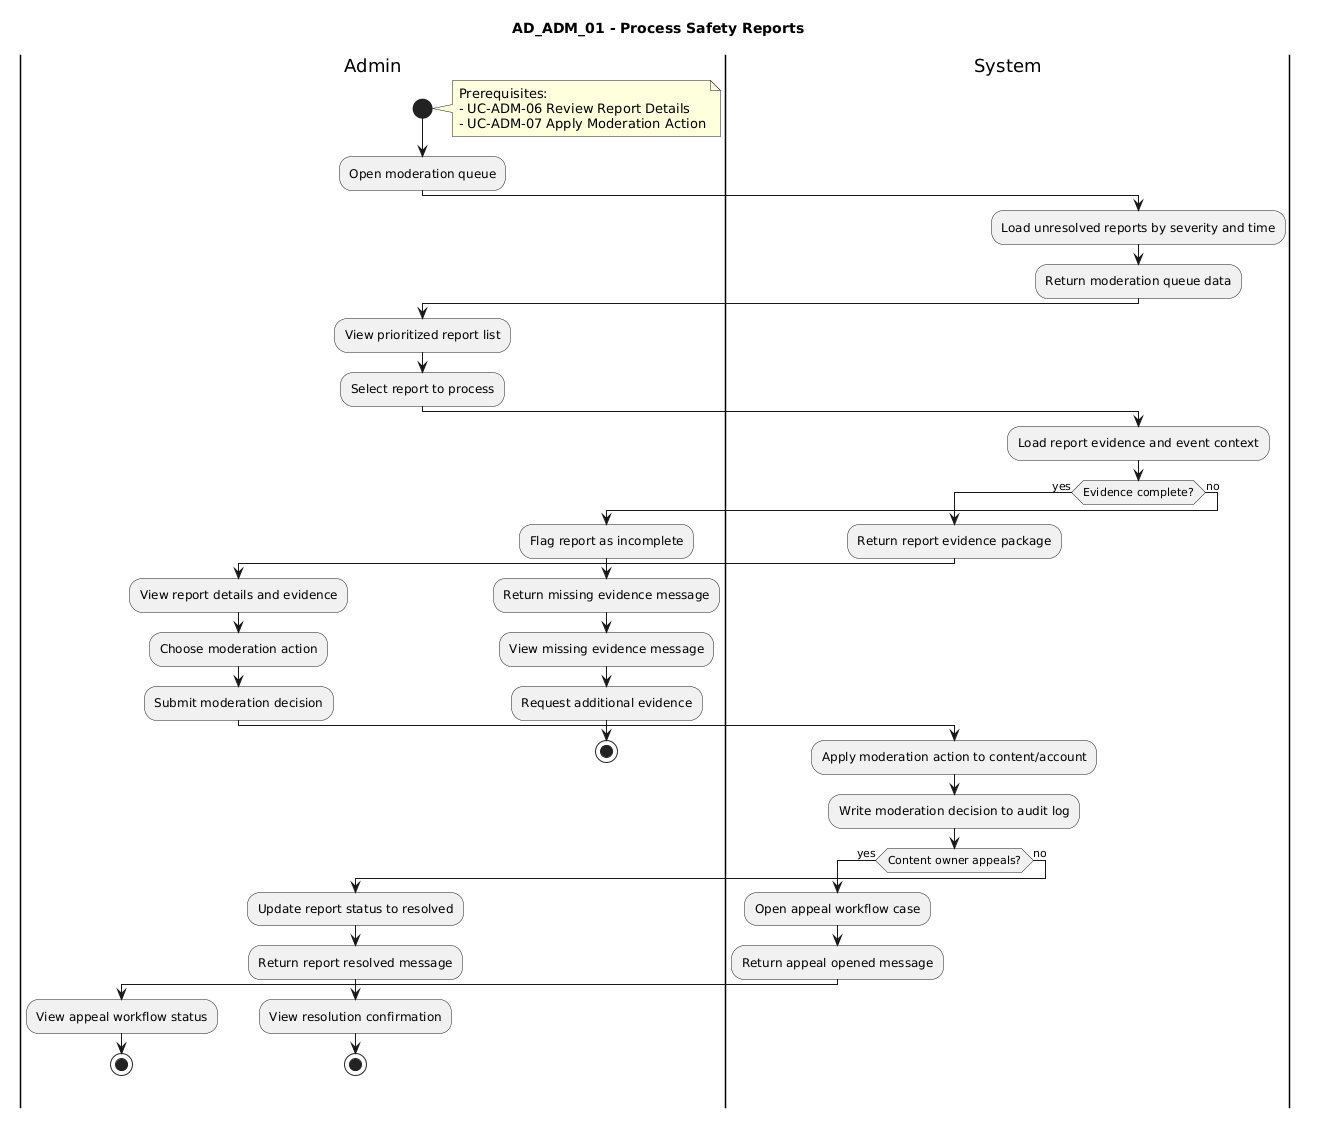

The diagram above was rendered by PlantUML. Its source (embedded in the PNG):
@startuml
title AD_ADM_01 - Process Safety Reports

|Admin|
start
note right
Prerequisites:
- UC-ADM-06 Review Report Details
- UC-ADM-07 Apply Moderation Action
end note
:Open moderation queue;

|System|
:Load unresolved reports by severity and time;
:Return moderation queue data;

|Admin|
:View prioritized report list;
:Select report to process;

|System|
:Load report evidence and event context;
if (Evidence complete?) then (yes)
  :Return report evidence package;
  |Admin|
  :View report details and evidence;
  :Choose moderation action;
  :Submit moderation decision;
  |System|
  :Apply moderation action to content/account;
  :Write moderation decision to audit log;
  if (Content owner appeals?) then (yes)
    :Open appeal workflow case;
    :Return appeal opened message;
    |Admin|
    :View appeal workflow status;
    stop
  else (no)
    :Update report status to resolved;
    :Return report resolved message;
    |Admin|
    :View resolution confirmation;
    stop
  endif
else (no)
  :Flag report as incomplete;
  :Return missing evidence message;
  |Admin|
  :View missing evidence message;
  :Request additional evidence;
  stop
endif
@enduml